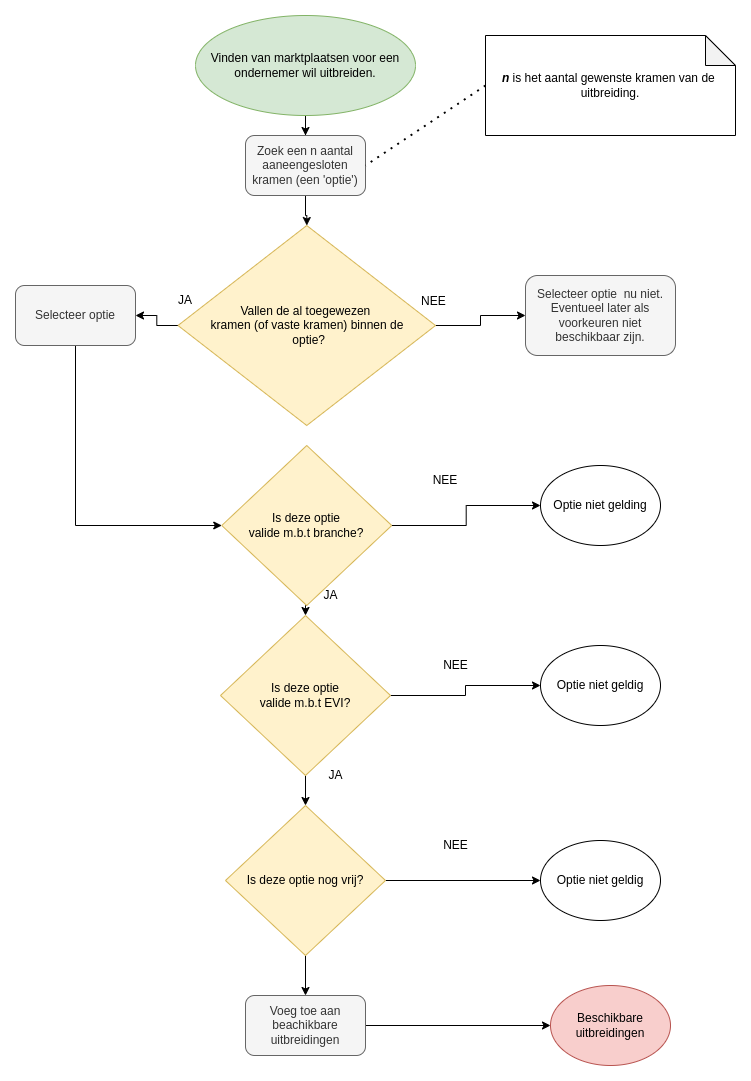

The diagram above was exported from draw.io. Its source (the exported page's mxGraphModel, read from the mxfile embedded in the PNG):
<mxGraphModel dx="1422" dy="905" grid="1" gridSize="10" guides="1" tooltips="1" connect="1" arrows="1" fold="1" page="1" pageScale="1" pageWidth="850" pageHeight="1100" math="0" shadow="0">
  <root>
    <mxCell id="0" />
    <mxCell id="1" parent="0" />
    <mxCell id="4fh2Wk9goyhvIYkKAwH8-8" style="edgeStyle=orthogonalEdgeStyle;rounded=0;orthogonalLoop=1;jettySize=auto;html=1;exitX=0.5;exitY=1;exitDx=0;exitDy=0;" parent="1" source="4fh2Wk9goyhvIYkKAwH8-1" target="4fh2Wk9goyhvIYkKAwH8-2" edge="1">
      <mxGeometry relative="1" as="geometry" />
    </mxCell>
    <mxCell id="4fh2Wk9goyhvIYkKAwH8-1" value="Vinden van marktplaatsen voor een ondernemer wil uitbreiden." style="ellipse;whiteSpace=wrap;html=1;fillColor=#d5e8d4;strokeColor=#82b366;" parent="1" vertex="1">
      <mxGeometry x="270" y="10" width="220" height="100" as="geometry" />
    </mxCell>
    <mxCell id="4fh2Wk9goyhvIYkKAwH8-9" style="edgeStyle=orthogonalEdgeStyle;rounded=0;orthogonalLoop=1;jettySize=auto;html=1;exitX=0.5;exitY=1;exitDx=0;exitDy=0;" parent="1" source="4fh2Wk9goyhvIYkKAwH8-2" target="4fh2Wk9goyhvIYkKAwH8-3" edge="1">
      <mxGeometry relative="1" as="geometry" />
    </mxCell>
    <mxCell id="4fh2Wk9goyhvIYkKAwH8-2" value="Zoek een n aantal aaneengesloten kramen (een 'optie')" style="rounded=1;whiteSpace=wrap;html=1;fillColor=#f5f5f5;fontColor=#333333;strokeColor=#666666;" parent="1" vertex="1">
      <mxGeometry x="320" y="130" width="120" height="60" as="geometry" />
    </mxCell>
    <mxCell id="4fh2Wk9goyhvIYkKAwH8-10" style="edgeStyle=orthogonalEdgeStyle;rounded=0;orthogonalLoop=1;jettySize=auto;html=1;exitX=0;exitY=0.5;exitDx=0;exitDy=0;" parent="1" source="4fh2Wk9goyhvIYkKAwH8-3" target="4fh2Wk9goyhvIYkKAwH8-4" edge="1">
      <mxGeometry relative="1" as="geometry" />
    </mxCell>
    <mxCell id="4fh2Wk9goyhvIYkKAwH8-12" style="edgeStyle=orthogonalEdgeStyle;rounded=0;orthogonalLoop=1;jettySize=auto;html=1;exitX=1;exitY=0.5;exitDx=0;exitDy=0;entryX=0;entryY=0.5;entryDx=0;entryDy=0;" parent="1" source="4fh2Wk9goyhvIYkKAwH8-3" target="4fh2Wk9goyhvIYkKAwH8-5" edge="1">
      <mxGeometry relative="1" as="geometry" />
    </mxCell>
    <mxCell id="4fh2Wk9goyhvIYkKAwH8-3" value="Vallen de al toegewezen &lt;br&gt;kramen (of vaste kramen) binnen de&lt;br&gt;&amp;nbsp;optie?" style="rhombus;whiteSpace=wrap;html=1;fillColor=#fff2cc;strokeColor=#d6b656;" parent="1" vertex="1">
      <mxGeometry x="252.5" y="220" width="257.5" height="200" as="geometry" />
    </mxCell>
    <mxCell id="4fh2Wk9goyhvIYkKAwH8-15" style="edgeStyle=orthogonalEdgeStyle;rounded=0;orthogonalLoop=1;jettySize=auto;html=1;exitX=0.5;exitY=1;exitDx=0;exitDy=0;entryX=0;entryY=0.5;entryDx=0;entryDy=0;" parent="1" source="4fh2Wk9goyhvIYkKAwH8-4" target="4fh2Wk9goyhvIYkKAwH8-14" edge="1">
      <mxGeometry relative="1" as="geometry" />
    </mxCell>
    <mxCell id="4fh2Wk9goyhvIYkKAwH8-4" value="Selecteer optie" style="rounded=1;whiteSpace=wrap;html=1;fillColor=#f5f5f5;fontColor=#333333;strokeColor=#666666;" parent="1" vertex="1">
      <mxGeometry x="90" y="280" width="120" height="60" as="geometry" />
    </mxCell>
    <mxCell id="4fh2Wk9goyhvIYkKAwH8-5" value="Selecteer optie&amp;nbsp; nu niet. Eventueel later als voorkeuren niet beschikbaar zijn." style="rounded=1;whiteSpace=wrap;html=1;fillColor=#f5f5f5;fontColor=#333333;strokeColor=#666666;" parent="1" vertex="1">
      <mxGeometry x="600" y="270" width="150" height="80" as="geometry" />
    </mxCell>
    <mxCell id="4fh2Wk9goyhvIYkKAwH8-6" value="&lt;b&gt;&lt;i&gt;n&lt;/i&gt;&lt;/b&gt; is het aantal gewenste kramen van de&amp;nbsp;&lt;br&gt;uitbreiding." style="shape=note;whiteSpace=wrap;html=1;backgroundOutline=1;darkOpacity=0.05;" parent="1" vertex="1">
      <mxGeometry x="560" y="30" width="250" height="100" as="geometry" />
    </mxCell>
    <mxCell id="4fh2Wk9goyhvIYkKAwH8-7" value="" style="endArrow=none;dashed=1;html=1;dashPattern=1 3;strokeWidth=2;rounded=0;entryX=1;entryY=0.5;entryDx=0;entryDy=0;exitX=0;exitY=0.5;exitDx=0;exitDy=0;exitPerimeter=0;" parent="1" source="4fh2Wk9goyhvIYkKAwH8-6" target="4fh2Wk9goyhvIYkKAwH8-2" edge="1">
      <mxGeometry width="50" height="50" relative="1" as="geometry">
        <mxPoint x="400" y="490" as="sourcePoint" />
        <mxPoint x="450" y="440" as="targetPoint" />
      </mxGeometry>
    </mxCell>
    <mxCell id="4fh2Wk9goyhvIYkKAwH8-11" value="JA" style="text;html=1;strokeColor=none;fillColor=none;align=center;verticalAlign=middle;whiteSpace=wrap;rounded=0;" parent="1" vertex="1">
      <mxGeometry x="230" y="280" width="60" height="30" as="geometry" />
    </mxCell>
    <mxCell id="4fh2Wk9goyhvIYkKAwH8-13" value="NEE" style="text;strokeColor=none;fillColor=none;align=left;verticalAlign=middle;spacingLeft=4;spacingRight=4;overflow=hidden;points=[[0,0.5],[1,0.5]];portConstraint=eastwest;rotatable=0;" parent="1" vertex="1">
      <mxGeometry x="490" y="280" width="80" height="30" as="geometry" />
    </mxCell>
    <mxCell id="4fh2Wk9goyhvIYkKAwH8-18" style="edgeStyle=orthogonalEdgeStyle;rounded=0;orthogonalLoop=1;jettySize=auto;html=1;exitX=1;exitY=0.5;exitDx=0;exitDy=0;" parent="1" source="4fh2Wk9goyhvIYkKAwH8-14" target="4fh2Wk9goyhvIYkKAwH8-17" edge="1">
      <mxGeometry relative="1" as="geometry" />
    </mxCell>
    <mxCell id="4fh2Wk9goyhvIYkKAwH8-21" style="edgeStyle=orthogonalEdgeStyle;rounded=0;orthogonalLoop=1;jettySize=auto;html=1;exitX=0.5;exitY=1;exitDx=0;exitDy=0;entryX=0.5;entryY=0;entryDx=0;entryDy=0;" parent="1" source="4fh2Wk9goyhvIYkKAwH8-14" target="4fh2Wk9goyhvIYkKAwH8-20" edge="1">
      <mxGeometry relative="1" as="geometry" />
    </mxCell>
    <mxCell id="4fh2Wk9goyhvIYkKAwH8-14" value="Is deze optie&lt;br&gt;valide m.b.t branche?" style="rhombus;whiteSpace=wrap;html=1;fillColor=#fff2cc;strokeColor=#d6b656;" parent="1" vertex="1">
      <mxGeometry x="296.25" y="440" width="170" height="160" as="geometry" />
    </mxCell>
    <mxCell id="4fh2Wk9goyhvIYkKAwH8-17" value="Optie niet gelding" style="ellipse;whiteSpace=wrap;html=1;" parent="1" vertex="1">
      <mxGeometry x="615" y="460" width="120" height="80" as="geometry" />
    </mxCell>
    <mxCell id="4fh2Wk9goyhvIYkKAwH8-23" style="edgeStyle=orthogonalEdgeStyle;rounded=0;orthogonalLoop=1;jettySize=auto;html=1;exitX=1;exitY=0.5;exitDx=0;exitDy=0;entryX=0;entryY=0.5;entryDx=0;entryDy=0;" parent="1" source="4fh2Wk9goyhvIYkKAwH8-20" target="4fh2Wk9goyhvIYkKAwH8-22" edge="1">
      <mxGeometry relative="1" as="geometry" />
    </mxCell>
    <mxCell id="4fh2Wk9goyhvIYkKAwH8-31" style="edgeStyle=orthogonalEdgeStyle;rounded=0;orthogonalLoop=1;jettySize=auto;html=1;exitX=0.5;exitY=1;exitDx=0;exitDy=0;" parent="1" source="4fh2Wk9goyhvIYkKAwH8-20" target="4fh2Wk9goyhvIYkKAwH8-30" edge="1">
      <mxGeometry relative="1" as="geometry" />
    </mxCell>
    <mxCell id="4fh2Wk9goyhvIYkKAwH8-20" value="Is deze optie&lt;br&gt;valide m.b.t EVI?" style="rhombus;whiteSpace=wrap;html=1;fillColor=#fff2cc;strokeColor=#d6b656;" parent="1" vertex="1">
      <mxGeometry x="295" y="610" width="170" height="160" as="geometry" />
    </mxCell>
    <mxCell id="4fh2Wk9goyhvIYkKAwH8-22" value="Optie niet geldig" style="ellipse;whiteSpace=wrap;html=1;" parent="1" vertex="1">
      <mxGeometry x="615" y="640" width="120" height="80" as="geometry" />
    </mxCell>
    <mxCell id="4fh2Wk9goyhvIYkKAwH8-24" value="NEE" style="text;html=1;strokeColor=none;fillColor=none;align=center;verticalAlign=middle;whiteSpace=wrap;rounded=0;" parent="1" vertex="1">
      <mxGeometry x="490" y="460" width="60" height="30" as="geometry" />
    </mxCell>
    <mxCell id="4fh2Wk9goyhvIYkKAwH8-25" value="NEE" style="text;html=1;align=center;verticalAlign=middle;resizable=0;points=[];autosize=1;strokeColor=none;fillColor=none;" parent="1" vertex="1">
      <mxGeometry x="510" y="650" width="40" height="20" as="geometry" />
    </mxCell>
    <mxCell id="4fh2Wk9goyhvIYkKAwH8-26" value="JA" style="text;html=1;align=center;verticalAlign=middle;resizable=0;points=[];autosize=1;strokeColor=none;fillColor=none;" parent="1" vertex="1">
      <mxGeometry x="390" y="580" width="30" height="20" as="geometry" />
    </mxCell>
    <mxCell id="4fh2Wk9goyhvIYkKAwH8-33" style="edgeStyle=orthogonalEdgeStyle;rounded=0;orthogonalLoop=1;jettySize=auto;html=1;" parent="1" source="4fh2Wk9goyhvIYkKAwH8-30" target="4fh2Wk9goyhvIYkKAwH8-32" edge="1">
      <mxGeometry relative="1" as="geometry" />
    </mxCell>
    <mxCell id="4fh2Wk9goyhvIYkKAwH8-39" style="edgeStyle=orthogonalEdgeStyle;rounded=0;orthogonalLoop=1;jettySize=auto;html=1;exitX=0.5;exitY=1;exitDx=0;exitDy=0;entryX=0.5;entryY=0;entryDx=0;entryDy=0;" parent="1" source="4fh2Wk9goyhvIYkKAwH8-30" target="4fh2Wk9goyhvIYkKAwH8-38" edge="1">
      <mxGeometry relative="1" as="geometry" />
    </mxCell>
    <mxCell id="4fh2Wk9goyhvIYkKAwH8-30" value="Is deze optie nog vrij?" style="rhombus;whiteSpace=wrap;html=1;fillColor=#fff2cc;strokeColor=#d6b656;" parent="1" vertex="1">
      <mxGeometry x="300" y="800" width="160" height="150" as="geometry" />
    </mxCell>
    <mxCell id="4fh2Wk9goyhvIYkKAwH8-32" value="Optie niet geldig" style="ellipse;whiteSpace=wrap;html=1;" parent="1" vertex="1">
      <mxGeometry x="615" y="835" width="120" height="80" as="geometry" />
    </mxCell>
    <mxCell id="4fh2Wk9goyhvIYkKAwH8-34" value="NEE" style="text;html=1;align=center;verticalAlign=middle;resizable=0;points=[];autosize=1;strokeColor=none;fillColor=none;" parent="1" vertex="1">
      <mxGeometry x="510" y="830" width="40" height="20" as="geometry" />
    </mxCell>
    <mxCell id="4fh2Wk9goyhvIYkKAwH8-35" value="JA" style="text;html=1;align=center;verticalAlign=middle;resizable=0;points=[];autosize=1;strokeColor=none;fillColor=none;" parent="1" vertex="1">
      <mxGeometry x="395" y="760" width="30" height="20" as="geometry" />
    </mxCell>
    <mxCell id="4fh2Wk9goyhvIYkKAwH8-36" value="Beschikbare uitbreidingen" style="ellipse;whiteSpace=wrap;html=1;fillColor=#f8cecc;strokeColor=#b85450;" parent="1" vertex="1">
      <mxGeometry x="625" y="980" width="120" height="80" as="geometry" />
    </mxCell>
    <mxCell id="4fh2Wk9goyhvIYkKAwH8-40" style="edgeStyle=orthogonalEdgeStyle;rounded=0;orthogonalLoop=1;jettySize=auto;html=1;exitX=1;exitY=0.5;exitDx=0;exitDy=0;" parent="1" source="4fh2Wk9goyhvIYkKAwH8-38" target="4fh2Wk9goyhvIYkKAwH8-36" edge="1">
      <mxGeometry relative="1" as="geometry" />
    </mxCell>
    <mxCell id="4fh2Wk9goyhvIYkKAwH8-38" value="Voeg toe aan beachikbare uitbreidingen" style="rounded=1;whiteSpace=wrap;html=1;fillColor=#f5f5f5;fontColor=#333333;strokeColor=#666666;" parent="1" vertex="1">
      <mxGeometry x="320" y="990" width="120" height="60" as="geometry" />
    </mxCell>
  </root>
</mxGraphModel>